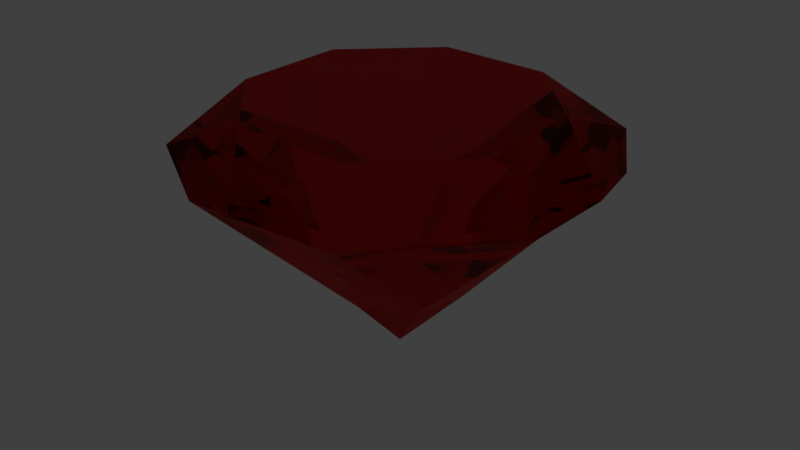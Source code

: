 # Source: Sketchfab_2018_04_20_21_38_00.blend  (saved by Blender 2.93.21; exported with 4.5.12 LTS)
import bpy
from mathutils import Matrix  # noqa: F401  (used for matrix-valued properties, if any)

bpy.ops.wm.read_factory_settings(use_empty=True)
scene = bpy.context.scene
scene.name = 'Scene'

# ---- collections
col_collection_1 = bpy.data.collections.new('Collection 1'); scene.collection.children.link(col_collection_1)

# ---- materials (node trees are filled in below, after node groups)
mat_material = bpy.data.materials.new('Material')
mat_material.alpha_threshold = 0.0
mat_material.roughness = 0.5
mat_material.line_color = (0.0, 0.0, 0.0, 1.0)

# ---- material node trees
mat_material.use_nodes = True; mat_material.node_tree.nodes.clear()
_N = mat_material.node_tree.nodes; _L = mat_material.node_tree.links
n0 = _N.new('ShaderNodeBsdfGlass'); n0.name = 'Glass BSDF.002'; n0.location = (-166, 418)
n0.distribution = 'BECKMANN'
n0.inputs[0].default_value = (0.0, 0.03536, 1.0, 1.0)
n0.inputs[2].default_value = 1.46
n1 = _N.new('ShaderNodeMixShader'); n1.name = 'Mix Shader'; n1.location = (56, 562)
n2 = _N.new('ShaderNodeOutputMaterial'); n2.name = 'Material Output'; n2.location = (415, 516)
n3 = _N.new('ShaderNodeMixShader'); n3.name = 'Mix Shader.001'; n3.location = (241, 531)
n3.inputs[0].default_value = 0.7636
n4 = _N.new('ShaderNodeBsdfGlass'); n4.name = 'Glass BSDF.001'; n4.location = (-177, 808)
n4.distribution = 'BECKMANN'
n4.inputs[0].default_value = (0.04454, 1.0, 0.0, 1.0)
n4.inputs[2].default_value = 1.45
n5 = _N.new('ShaderNodeBsdfGlass'); n5.name = 'Glass BSDF'; n5.location = (-39, 235)
n5.distribution = 'BECKMANN'
n5.inputs[0].default_value = (1.0, 0.0, 0.0003641, 1.0)
n5.inputs[2].default_value = 1.54
_L.new(n0.outputs[0], n1.inputs[2])
_L.new(n1.outputs[0], n3.inputs[1])
_L.new(n3.outputs[0], n2.inputs[0])
_L.new(n4.outputs[0], n1.inputs[1])
_L.new(n5.outputs[0], n3.inputs[2])
n2.is_active_output = True

# ---- world
world_world = bpy.data.worlds.new('World'); scene.world = world_world
world_world.color = (0.05088, 0.05088, 0.05088)
world_world.use_sun_shadow = False
world_world.sun_shadow_jitter_overblur = 0.0
world_world.cycles.sampling_method = 'MANUAL'

# ---- meshes
me_cylinder = bpy.data.meshes.new('Cylinder')
me_cylinder.from_pydata([(-3.958e-08, 4.657e-09, -0.6623), (0.2902, 0.6598, 0.5588), (0.6717, 0.2613, 0.5588), (0.6598, -0.2902, 0.5588), (0.2613, -0.6717, 0.5588), (-0.2902, -0.6598, 0.5588), (-0.6717, -0.2613, 0.5588), (-0.6598, 0.2902, 0.5588), (-0.2613, 0.6717, 0.5588), (-0.426, 0.8756, 0.3122), (0.0, 1.0, 0.3784), (0.7071, 0.7071, 0.3784), (0.3179, 0.9204, 0.3122), (1.0, -2.98e-08, 0.3784), (0.8756, 0.426, 0.3122), (0.7071, -0.7071, 0.3784), (0.9204, -0.3179, 0.3122), (-8.742e-08, -1.0, 0.3784), (0.426, -0.8756, 0.3122), (-0.7071, -0.7071, 0.3784), (-0.3179, -0.9204, 0.3122), (-1.0, 1.192e-08, 0.3784), (-0.8756, -0.426, 0.3122), (-0.7071, 0.7071, 0.3784), (-0.9204, 0.3179, 0.3122), (-0.04672, 0.3267, -0.3198), (0.198, 0.264, -0.3198), (0.3267, 0.04672, -0.3198), (0.264, -0.198, -0.3198), (0.04672, -0.3267, -0.3198), (-0.198, -0.264, -0.3198), (-0.3267, -0.04672, -0.3198), (-0.264, 0.198, -0.3198)], [], [(1, 11, 10), (2, 13, 11), (3, 15, 13), (4, 17, 15), (5, 19, 17), (6, 21, 19), (2, 1, 8, 7, 6, 5, 4, 3), (7, 23, 21), (8, 10, 23), (24, 32, 31), (23, 9, 24), (22, 31, 30), (21, 24, 22), (20, 30, 29), (19, 22, 20), (18, 29, 28), (17, 20, 18), (16, 28, 27), (15, 18, 16), (14, 27, 26), (13, 16, 14), (12, 26, 25), (11, 14, 12), (9, 25, 32), (10, 12, 9), (23, 10, 9), (21, 23, 24), (19, 21, 22), (17, 19, 20), (15, 17, 18), (13, 15, 16), (11, 13, 14), (10, 11, 12), (1, 2, 11), (2, 3, 13), (3, 4, 15), (4, 5, 17), (5, 6, 19), (6, 7, 21), (7, 8, 23), (8, 1, 10), (0, 32, 25), (0, 25, 26), (0, 26, 27), (0, 27, 28), (0, 28, 29), (0, 29, 30), (0, 30, 31), (0, 31, 32), (24, 9, 32), (22, 24, 31), (20, 22, 30), (18, 20, 29), (16, 18, 28), (14, 16, 27), (12, 14, 26), (9, 12, 25)])
me_cylinder.materials.append(mat_material)
me_cylinder.use_remesh_preserve_volume = False
me_cylinder.use_remesh_preserve_attributes = False
me_cylinder.use_mirror_vertex_groups = False
me_cylinder.update()

# ---- objects
ob_cylinder = bpy.data.objects.new('Cylinder', me_cylinder)

# ---- transforms, parenting, visibility, modifiers, constraints
ob_cylinder.location = (0.3252, 0.0, 1.436)
ob_cylinder.lineart.crease_threshold = 0.0

# ---- collection membership
col_collection_1.objects.link(ob_cylinder)

# ---- scene / render settings (as saved in the file)
scene.frame_start = 1; scene.frame_end = 250; scene.frame_set(1)
scene.render.engine = 'CYCLES'
scene.render.resolution_percentage = 50
scene.render.dither_intensity = 0.0
scene.cycles.use_denoising = False
scene.cycles.samples = 128
scene.cycles.sampling_pattern = 'TABULATED_SOBOL'
scene.cycles.use_adaptive_sampling = False
scene.cycles.use_light_tree = False
scene.cycles.blur_glossy = 0.0
scene.cycles.sample_clamp_indirect = 0.0
scene.view_settings.view_transform = 'Standard'
bpy.context.view_layer.update()

# ---- added for rendering (the .blend has no active camera and no usable light): camera, sun
cam_auto = bpy.data.cameras.new('AutoCamera')
cam_auto.lens = 50.0
cam_auto.sensor_width = 36.0
cam_auto.clip_end = 1000.0
ob_auto_camera = bpy.data.objects.new('AutoCamera', cam_auto)
scene.collection.objects.link(ob_auto_camera)
ob_auto_camera.location = (3.17557, -3.42048, 3.66449)
ob_auto_camera.rotation_euler = (1.09748, -7.21219e-08, 0.694738)
scene.camera = ob_auto_camera
light_auto_sun = bpy.data.lights.new('AutoSun', 'SUN')
light_auto_sun.energy = 3.0
light_auto_sun.angle = 0.0523599
ob_auto_sun = bpy.data.objects.new('AutoSun', light_auto_sun)
scene.collection.objects.link(ob_auto_sun)
ob_auto_sun.rotation_euler = (0.872665, 0.174533, 0.523599)
bpy.context.view_layer.update()
